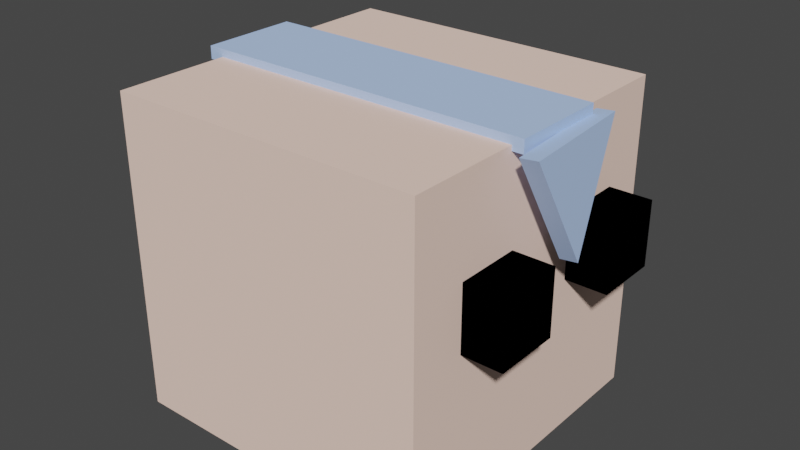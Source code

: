 # Source: aang2.blend  (saved by Blender 2.90.8; exported with 4.5.12 LTS)
import bpy
from mathutils import Matrix  # noqa: F401  (used for matrix-valued properties, if any)

bpy.ops.wm.read_factory_settings(use_empty=True)
scene = bpy.context.scene
scene.name = 'Scene'

# ---- collections
col_collection = bpy.data.collections.new('Collection'); scene.collection.children.link(col_collection)

# ---- materials (node trees are filled in below, after node groups)
mat_pele_2 = bpy.data.materials.new('pele 2')
mat_pele_2.use_transparent_shadow = False
mat_pele_2.diffuse_color = (1.0, 0.7231, 0.6069, 1.0)
mat_preto = bpy.data.materials.new('preto')
mat_preto.use_transparent_shadow = False
mat_preto.diffuse_color = (0.0, 0.0, 0.0, 1.0)
mat_azul = bpy.data.materials.new('azul')
mat_azul.use_transparent_shadow = False
mat_azul.diffuse_color = (0.4691, 0.642, 1.0, 1.0)

# ---- material node trees

# ---- world
world_world = bpy.data.worlds.new('World'); scene.world = world_world
world_world.use_nodes = True; world_world.node_tree.nodes.clear()
_N = world_world.node_tree.nodes; _L = world_world.node_tree.links
n0 = _N.new('ShaderNodeOutputWorld'); n0.name = 'World Output'; n0.location = (300, 300)
n1 = _N.new('ShaderNodeBackground'); n1.name = 'Background'; n1.location = (10, 300)
n1.inputs[0].default_value = (0.05088, 0.05088, 0.05088, 1.0)
_L.new(n1.outputs[0], n0.inputs[0])
n0.is_active_output = True
world_world.color = (0.05088, 0.05088, 0.05088)
world_world.use_sun_shadow = False
world_world.sun_shadow_jitter_overblur = 0.0

# ---- meshes
me_cube = bpy.data.meshes.new('Cube')
me_cube.from_pydata([(1.0, 1.0, 1.0), (1.0, 1.0, -1.0), (1.0, -1.0, 1.0), (1.0, -1.0, -1.0), (-1.0, 1.0, 1.0), (-1.0, 1.0, -1.0), (-1.0, -1.0, 1.0), (-1.0, -1.0, -1.0)], [], [(0, 4, 6, 2), (3, 2, 6, 7), (7, 6, 4, 5), (5, 1, 3, 7), (1, 0, 2, 3), (5, 4, 0, 1)])
_uv = me_cube.uv_layers.new(name='UVMap')
_uv.uv.foreach_set('vector', [0.625, 0.5, 0.875, 0.5, 0.875, 0.75, 0.625, 0.75, 0.375, 0.75, 0.625, 0.75, 0.625, 1.0, 0.375, 1.0, 0.375, 0.0, 0.625, 0.0, 0.625, 0.25, 0.375, 0.25, 0.125, 0.5, 0.375, 0.5, 0.375, 0.75, 0.125, 0.75, 0.375, 0.5, 0.625, 0.5, 0.625, 0.75, 0.375, 0.75, 0.375, 0.25, 0.625, 0.25, 0.625, 0.5, 0.375, 0.5])
me_cube.materials.append(mat_pele_2)
me_cube.use_remesh_preserve_volume = False
me_cube.use_remesh_preserve_attributes = False
me_cube.use_mirror_vertex_groups = False
me_cube.update()
me_cube_001 = bpy.data.meshes.new('Cube.001')
me_cube_001.from_pydata([(1.0, 1.0, 1.0), (1.0, 1.0, -1.0), (1.0, -1.0, 1.0), (1.0, -1.0, -1.0), (-1.0, 1.0, 1.0), (-1.0, 1.0, -1.0), (-1.0, -1.0, 1.0), (-1.0, -1.0, -1.0)], [], [(0, 4, 6, 2), (3, 2, 6, 7), (7, 6, 4, 5), (5, 1, 3, 7), (1, 0, 2, 3), (5, 4, 0, 1)])
_uv = me_cube_001.uv_layers.new(name='UVMap')
_uv.uv.foreach_set('vector', [0.625, 0.5, 0.875, 0.5, 0.875, 0.75, 0.625, 0.75, 0.375, 0.75, 0.625, 0.75, 0.625, 1.0, 0.375, 1.0, 0.375, 0.0, 0.625, 0.0, 0.625, 0.25, 0.375, 0.25, 0.125, 0.5, 0.375, 0.5, 0.375, 0.75, 0.125, 0.75, 0.375, 0.5, 0.625, 0.5, 0.625, 0.75, 0.375, 0.75, 0.375, 0.25, 0.625, 0.25, 0.625, 0.5, 0.375, 0.5])
me_cube_001.materials.append(mat_preto)
me_cube_001.use_remesh_preserve_volume = False
me_cube_001.use_remesh_preserve_attributes = False
me_cube_001.use_mirror_vertex_groups = False
me_cube_001.update()
me_cube_002 = bpy.data.meshes.new('Cube.002')
me_cube_002.from_pydata([(1.0, 1.0, 1.0), (1.0, 1.0, -1.0), (1.0, -1.0, 1.0), (1.0, -1.0, -1.0), (-1.0, 1.0, 1.0), (-1.0, 1.0, -1.0), (-1.0, -1.0, 1.0), (-1.0, -1.0, -1.0)], [], [(0, 4, 6, 2), (3, 2, 6, 7), (7, 6, 4, 5), (5, 1, 3, 7), (1, 0, 2, 3), (5, 4, 0, 1)])
_uv = me_cube_002.uv_layers.new(name='UVMap')
_uv.uv.foreach_set('vector', [0.625, 0.5, 0.875, 0.5, 0.875, 0.75, 0.625, 0.75, 0.375, 0.75, 0.625, 0.75, 0.625, 1.0, 0.375, 1.0, 0.375, 0.0, 0.625, 0.0, 0.625, 0.25, 0.375, 0.25, 0.125, 0.5, 0.375, 0.5, 0.375, 0.75, 0.125, 0.75, 0.375, 0.5, 0.625, 0.5, 0.625, 0.75, 0.375, 0.75, 0.375, 0.25, 0.625, 0.25, 0.625, 0.5, 0.375, 0.5])
me_cube_002.materials.append(mat_preto)
me_cube_002.use_remesh_preserve_volume = False
me_cube_002.use_remesh_preserve_attributes = False
me_cube_002.use_mirror_vertex_groups = False
me_cube_002.update()
me_cube_003 = bpy.data.meshes.new('Cube.003')
me_cube_003.from_pydata([(1.0, 1.0, 1.0), (1.0, 1.0, -1.0), (1.0, -1.0, 1.0), (1.0, -1.0, -1.0), (-1.0, 1.0, 1.0), (-1.0, 1.0, -1.0), (-1.0, -1.0, 1.0), (-1.0, -1.0, -1.0)], [], [(0, 4, 6, 2), (3, 2, 6, 7), (7, 6, 4, 5), (5, 1, 3, 7), (1, 0, 2, 3), (5, 4, 0, 1)])
_uv = me_cube_003.uv_layers.new(name='UVMap')
_uv.uv.foreach_set('vector', [0.625, 0.5, 0.875, 0.5, 0.875, 0.75, 0.625, 0.75, 0.375, 0.75, 0.625, 0.75, 0.625, 1.0, 0.375, 1.0, 0.375, 0.0, 0.625, 0.0, 0.625, 0.25, 0.375, 0.25, 0.125, 0.5, 0.375, 0.5, 0.375, 0.75, 0.125, 0.75, 0.375, 0.5, 0.625, 0.5, 0.625, 0.75, 0.375, 0.75, 0.375, 0.25, 0.625, 0.25, 0.625, 0.5, 0.375, 0.5])
me_cube_003.materials.append(mat_azul)
me_cube_003.use_remesh_preserve_volume = False
me_cube_003.use_remesh_preserve_attributes = False
me_cube_003.use_mirror_vertex_groups = False
me_cube_003.update()
me_cone_001 = bpy.data.meshes.new('Cone.001')
me_cone_001.from_pydata([(0.0, 1.0, -1.0), (0.866, -0.5, -1.0), (-0.866, -0.5, -1.0)], [], [(0, 1, 2)])
_uv = me_cone_001.uv_layers.new(name='UVMap')
_uv.uv.foreach_set('vector', [0.75, 0.49, 0.9578, 0.13, 0.5422, 0.13])
me_cone_001.materials.append(mat_azul)
me_cone_001.use_remesh_fix_poles = True
me_cone_001.use_remesh_preserve_attributes = False
me_cone_001.use_mirror_vertex_groups = False
me_cone_001.update()

# ---- objects
ob_cabeca_1 = bpy.data.objects.new('cabeca 1', me_cube)
ob_olho_1 = bpy.data.objects.new('olho 1', me_cube_001)
ob_olho_2 = bpy.data.objects.new('olho 2', me_cube_002)
ob_seta = bpy.data.objects.new('seta', me_cube_003)
ob_tri = bpy.data.objects.new('tri', me_cone_001)

# ---- transforms, parenting, visibility, modifiers, constraints
ob_cabeca_1.location = (0.0, 0.0, 0.0)
ob_cabeca_1.lock_rotations_4d = False
ob_cabeca_1.empty_display_type = 'ARROWS'
ob_cabeca_1.lineart.crease_threshold = 0.0
ob_olho_1.location = (1.059, 0.5022, 0.2236)
ob_olho_1.scale = (-0.2051, -0.2051, -0.2051)
ob_olho_1.lock_rotations_4d = False
ob_olho_1.empty_display_type = 'ARROWS'
ob_olho_1.lineart.crease_threshold = 0.0
ob_olho_2.location = (1.047, -0.4348, 0.2129)
ob_olho_2.scale = (-0.2051, -0.2051, -0.2051)
ob_olho_2.lock_rotations_4d = False
ob_olho_2.empty_display_type = 'ARROWS'
ob_olho_2.lineart.crease_threshold = 0.0
ob_seta.location = (-0.01315, 0.02626, 1.008)
ob_seta.scale = (-1.082, -0.3068, -0.03982)
ob_seta.lock_rotations_4d = False
ob_seta.empty_display_type = 'ARROWS'
ob_seta.lineart.crease_threshold = 0.0
ob_tri.location = (1.539, 0.063, 0.7928)
ob_tri.rotation_euler = (7.707, 1.049, 1.522)
ob_tri.scale = (0.4568, 0.4568, 0.4568)
ob_tri.lineart.crease_threshold = 0.0
_m = ob_tri.modifiers.new('Solidify', 'SOLIDIFY')
_m.thickness = 0.23

# ---- collection membership
col_collection.objects.link(ob_cabeca_1)
col_collection.objects.link(ob_olho_1)
col_collection.objects.link(ob_olho_2)
col_collection.objects.link(ob_seta)
col_collection.objects.link(ob_tri)

# ---- scene / render settings (as saved in the file)
scene.frame_start = 1; scene.frame_end = 250; scene.frame_set(1)
scene.render.engine = 'BLENDER_EEVEE_NEXT'
scene.cycles.use_denoising = False
scene.cycles.samples = 128
scene.cycles.sampling_pattern = 'TABULATED_SOBOL'
scene.cycles.use_adaptive_sampling = False
scene.cycles.use_light_tree = False
scene.view_settings.view_transform = 'Filmic'
bpy.context.view_layer.update()

# ---- added for rendering (the .blend has no active camera and no usable light): camera, sun
cam_auto = bpy.data.cameras.new('AutoCamera')
cam_auto.lens = 50.0
cam_auto.sensor_width = 36.0
cam_auto.clip_end = 1000.0
ob_auto_camera = bpy.data.objects.new('AutoCamera', cam_auto)
scene.collection.objects.link(ob_auto_camera)
ob_auto_camera.location = (3.6698, -4.30282, 3.03617)
ob_auto_camera.rotation_euler = (1.09748, -7.21219e-08, 0.694738)
scene.camera = ob_auto_camera
light_auto_sun = bpy.data.lights.new('AutoSun', 'SUN')
light_auto_sun.energy = 3.0
light_auto_sun.angle = 0.0523599
ob_auto_sun = bpy.data.objects.new('AutoSun', light_auto_sun)
scene.collection.objects.link(ob_auto_sun)
ob_auto_sun.rotation_euler = (0.872665, 0.174533, 0.523599)
bpy.context.view_layer.update()
